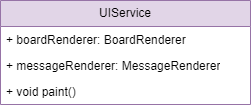

The diagram above was exported from draw.io. Its source (the exported page's mxGraphModel, read from the mxfile embedded in the PNG):
<mxGraphModel dx="2074" dy="1106" grid="1" gridSize="10" guides="1" tooltips="1" connect="1" arrows="1" fold="1" page="1" pageScale="1" pageWidth="850" pageHeight="1100" math="0" shadow="0">
  <root>
    <mxCell id="0" />
    <mxCell id="1" parent="0" />
    <mxCell id="5_GU3HB1wfQIybyOqBry-1" value="UIService" style="swimlane;fontStyle=0;childLayout=stackLayout;horizontal=1;startSize=26;fillColor=#e1d5e7;horizontalStack=0;resizeParent=1;resizeParentMax=0;resizeLast=0;collapsible=1;marginBottom=0;whiteSpace=wrap;html=1;strokeColor=#9673a6;" vertex="1" parent="1">
      <mxGeometry x="230" y="390" width="250" height="104" as="geometry" />
    </mxCell>
    <mxCell id="5_GU3HB1wfQIybyOqBry-2" value="+ boardRenderer: BoardRenderer" style="text;strokeColor=none;fillColor=none;align=left;verticalAlign=top;spacingLeft=4;spacingRight=4;overflow=hidden;rotatable=0;points=[[0,0.5],[1,0.5]];portConstraint=eastwest;whiteSpace=wrap;html=1;" vertex="1" parent="5_GU3HB1wfQIybyOqBry-1">
      <mxGeometry y="26" width="250" height="26" as="geometry" />
    </mxCell>
    <mxCell id="5_GU3HB1wfQIybyOqBry-3" value="+ messageRenderer: MessageRenderer" style="text;strokeColor=none;fillColor=none;align=left;verticalAlign=top;spacingLeft=4;spacingRight=4;overflow=hidden;rotatable=0;points=[[0,0.5],[1,0.5]];portConstraint=eastwest;whiteSpace=wrap;html=1;" vertex="1" parent="5_GU3HB1wfQIybyOqBry-1">
      <mxGeometry y="52" width="250" height="26" as="geometry" />
    </mxCell>
    <mxCell id="5_GU3HB1wfQIybyOqBry-4" value="+ void paint()" style="text;strokeColor=none;fillColor=none;align=left;verticalAlign=top;spacingLeft=4;spacingRight=4;overflow=hidden;rotatable=0;points=[[0,0.5],[1,0.5]];portConstraint=eastwest;whiteSpace=wrap;html=1;" vertex="1" parent="5_GU3HB1wfQIybyOqBry-1">
      <mxGeometry y="78" width="250" height="26" as="geometry" />
    </mxCell>
  </root>
</mxGraphModel>